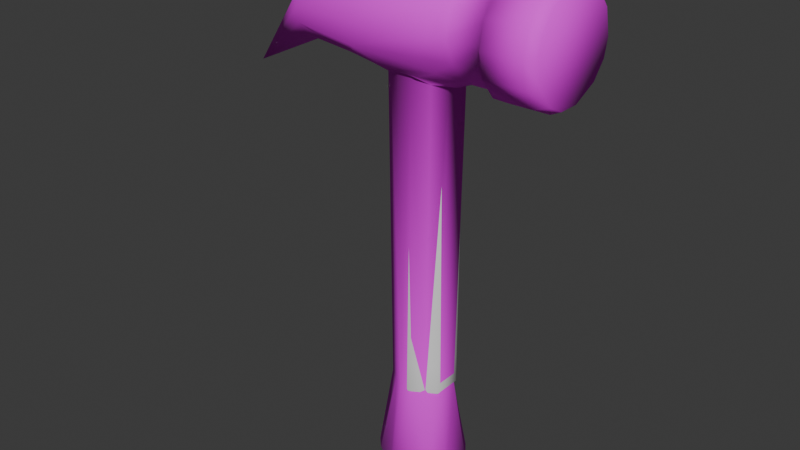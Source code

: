 # Source: Testovoe.blend  (saved by Blender 4.3.34; exported with 4.5.12 LTS)
import bpy
from mathutils import Matrix  # noqa: F401  (used for matrix-valued properties, if any)

bpy.ops.wm.read_factory_settings(use_empty=True)
scene = bpy.context.scene
scene.name = 'Scene'

# ---- collections
col_collection = bpy.data.collections.new('Collection'); scene.collection.children.link(col_collection)

# ---- images (referenced by path relative to the original .blend; pixels are not part of the script)
import os
ASSET_DIR = os.environ.get("B2B_ASSET_DIR", "")  # directory of the original .blend (textures are referenced by path, not embedded)
HERE = os.path.dirname(os.path.abspath(__file__))  # packed textures are extracted next to this script under _unpacked/

def load_image(name, relpath, width, height, colorspace="sRGB"):
    """Load a texture the original file referenced (path relative to the .blend, or extracted next to this script)."""
    p = next((c for c in (os.path.join(HERE, relpath), os.path.join(ASSET_DIR, relpath)) if relpath and os.path.exists(c)), "")
    if p:
        img = bpy.data.images.load(p, check_existing=True)
        img.name = name
    else:  # same state as the original file: an image datablock whose file is absent (Cycles renders it pink)
        img = bpy.data.images.new(name, width, height)
        img.source = "FILE"
        img.filepath = "//" + (relpath or name)
    img.colorspace_settings.name = colorspace
    return img
img_wood_2d_view_png = load_image('Wood_2D_View.png', 'Testovoe/Wood_2D_View.png', 1024, 1024, 'sRGB')
img_metal_2d_view_png = load_image('Metal_2D_View.png', 'Testovoe/Metal_2D_View.png', 1024, 1024, 'sRGB')

# ---- materials (node trees are filled in below, after node groups)
mat_wood = bpy.data.materials.new('Wood')
mat_metal = bpy.data.materials.new('Metal')

# ---- material node trees
mat_wood.use_nodes = True; mat_wood.node_tree.nodes.clear()
_N = mat_wood.node_tree.nodes; _L = mat_wood.node_tree.links
n0 = _N.new('ShaderNodeBsdfPrincipled'); n0.name = 'Principled BSDF'; n0.location = (10, 300)
n0.inputs[2].default_value = 1.0
n1 = _N.new('ShaderNodeOutputMaterial'); n1.name = 'Material Output'; n1.location = (300, 300)
n2 = _N.new('ShaderNodeTexImage'); n2.name = 'Image Texture'; n2.location = (-421, 252)
n2.image = img_wood_2d_view_png
_L.new(n0.outputs[0], n1.inputs[0])
_L.new(n2.outputs[0], n0.inputs[0])
n1.is_active_output = True
mat_metal.use_nodes = True; mat_metal.node_tree.nodes.clear()
_N = mat_metal.node_tree.nodes; _L = mat_metal.node_tree.links
n0 = _N.new('ShaderNodeBsdfPrincipled'); n0.name = 'Principled BSDF'; n0.location = (10, 300)
n0.inputs[2].default_value = 0.8641
n1 = _N.new('ShaderNodeOutputMaterial'); n1.name = 'Material Output'; n1.location = (300, 300)
n2 = _N.new('ShaderNodeTexImage'); n2.name = 'Image Texture'; n2.location = (-452, 230)
n2.image = img_metal_2d_view_png
_L.new(n0.outputs[0], n1.inputs[0])
_L.new(n2.outputs[0], n0.inputs[0])
n1.is_active_output = True

# ---- world
world_world = bpy.data.worlds.new('World'); scene.world = world_world
world_world.use_nodes = True; world_world.node_tree.nodes.clear()
_N = world_world.node_tree.nodes; _L = world_world.node_tree.links
n0 = _N.new('ShaderNodeOutputWorld'); n0.name = 'World Output'; n0.location = (300, 300)
n1 = _N.new('ShaderNodeBackground'); n1.name = 'Background'; n1.location = (10, 300)
n1.inputs[0].default_value = (0.05088, 0.05088, 0.05088, 1.0)
_L.new(n1.outputs[0], n0.inputs[0])
n0.is_active_output = True
world_world.color = (0.05088, 0.05088, 0.05088)
world_world.sun_shadow_jitter_overblur = 0.0

# ---- meshes
me_cylinder = bpy.data.meshes.new('Cylinder')
me_cylinder.from_pydata([(-3.729, 2.235e-08, -1.51), (1.602, 1.0, 7.604e-08), (1.602, 0.901, -0.4339), (1.602, 0.6235, -0.7818), (1.602, 0.2225, -0.9749), (1.602, -0.2225, -0.9749), (1.602, -0.6235, -0.7818), (1.602, -0.901, -0.4339), (1.602, -1.0, 7.604e-08), (1.602, -0.901, 0.4339), (1.602, -0.6235, 0.7818), (1.602, -0.2225, 0.9749), (1.602, 0.2225, 0.9749), (1.602, 0.6235, 0.7818), (1.602, 0.901, 0.4339), (0.3984, 0.8531, -0.3729), (0.5156, 0.2232, -0.963), (0.5156, -0.2232, -0.963), (0.3983, -0.8532, -0.3729), (0.6688, -0.9994, -7.118e-05), (0.6691, -0.9013, 0.4313), (0.6662, -0.6242, 0.7763), (0.6639, -0.2229, 0.967), (0.6639, 0.2229, 0.967), (0.6662, 0.6242, 0.7763), (0.6691, 0.9013, 0.4313), (0.6688, 0.9994, -7.118e-05), (0.924, 0.8856, 1.639e-06), (1.602, 0.8856, 7.604e-08), (1.602, 0.7979, 0.3843), (1.602, 0.5522, 0.6924), (1.602, 0.1971, 0.8634), (1.602, -0.1971, 0.8634), (1.602, -0.5522, 0.6924), (1.602, -0.7979, 0.3843), (1.602, -0.8856, 7.604e-08), (1.602, -0.7979, -0.3843), (1.602, -0.5522, -0.6924), (1.602, -0.1971, -0.8634), (1.602, 0.1971, -0.8634), (1.602, 0.5522, -0.6924), (1.602, 0.7979, -0.3843), (0.986, 0.7801, -0.3714), (1.028, 0.5257, -0.6701), (0.9223, 0.1973, -0.8592), (0.9223, -0.1973, -0.8592), (1.028, -0.5257, -0.6701), (0.986, -0.7801, -0.3714), (0.924, -0.8856, 1.639e-06), (0.9235, -0.7979, 0.3842), (0.9228, -0.5523, 0.6917), (0.9227, -0.1972, 0.8626), (0.9227, 0.1972, 0.8626), (0.9228, 0.5523, 0.6917), (0.9235, 0.7979, 0.3842), (-2.266, 0.5327, -0.4584), (-2.258, 0.3688, -0.6808), (-2.254, 0.1316, -0.8073), (-2.254, -0.1316, -0.8073), (-2.258, -0.3688, -0.6808), (-2.266, -0.5327, -0.4584), (-2.273, -0.591, -0.1904), (-2.279, -0.5323, 0.06815), (-2.282, -0.3684, 0.2683), (-2.283, -0.1316, 0.3765), (-2.283, 0.1316, 0.3765), (-2.282, 0.3684, 0.2683), (-2.279, 0.5323, 0.06815), (-2.273, 0.591, -0.1904), (-0.8552, 1.002, -0.0177), (-0.8373, 0.9065, -0.4367), (-0.6587, 0.2344, -0.9133), (-0.6587, -0.2344, -0.9133), (-0.8373, -0.9065, -0.4367), (-0.8552, -1.002, -0.0177), (-0.8733, -0.905, 0.3932), (-0.8943, -0.6277, 0.7124), (-0.9081, -0.2244, 0.8857), (-0.9081, 0.2244, 0.8857), (-0.8943, 0.6277, 0.7124), (-0.8733, 0.905, 0.3932), (2.309, 1.0, 1.295e-07), (2.495, 0.9027, -0.07194), (2.495, 0.832, -0.3785), (2.309, 0.901, -0.4339), (2.495, 0.6017, -0.6679), (2.309, 0.6235, -0.7818), (2.495, 0.147, -0.8869), (2.309, 0.2225, -0.9749), (2.495, -0.2228, -0.8865), (2.309, -0.2225, -0.9749), (2.495, -0.5066, -0.7506), (2.309, -0.6235, -0.7818), (2.495, -0.799, -0.3848), (2.309, -0.901, -0.4339), (2.495, -0.9027, 0.07194), (2.309, -1.0, 1.295e-07), (2.495, -0.832, 0.3785), (2.309, -0.901, 0.4339), (2.495, -0.6017, 0.6679), (2.309, -0.6235, 0.7818), (2.495, -0.147, 0.8869), (2.309, -0.2225, 0.9749), (2.495, 0.2228, 0.8865), (2.309, 0.2225, 0.9749), (2.495, 0.5066, 0.7506), (2.309, 0.6235, 0.7818), (2.495, 0.799, 0.3848), (2.309, 0.901, 0.4339), (0.6671, 0.2234, -0.9594), (0.6671, -0.2234, -0.9594), (-0.8082, -0.2349, -0.9028), (-0.8082, 0.2349, -0.9028), (0.6875, 0.2846, -8.162), (-0.8545, 0.2846, -8.162), (0.6875, -0.2846, -8.162), (-0.8545, -0.2846, -8.162), (0.3322, 0.418, -0.9367), (0.04655, 0.5514, -0.8169), (0.04655, -0.5514, -0.8169), (0.3322, -0.418, -0.9367), (-0.2072, 0.5562, -0.8155), (-0.4497, 0.4154, -0.9084), (-0.4497, -0.4154, -0.9084), (-0.2072, -0.5562, -0.8155), (0.6448, 0.3826, -0.8638), (0.205, 0.618, -0.7806), (0.5481, 0.6416, -0.6491), (0.7869, 0.528, -0.7189), (0.205, -0.618, -0.7806), (0.6447, -0.3827, -0.8638), (0.7867, -0.528, -0.7189), (0.5479, -0.6416, -0.6491), (-0.3509, 0.6321, -0.7794), (-0.8094, 0.3984, -0.8452), (-1.188, 0.5695, -0.6791), (-0.8254, 0.7713, -0.606), (-0.8094, -0.3984, -0.8452), (-0.3509, -0.6321, -0.7794), (-0.8254, -0.7713, -0.606), (-1.188, -0.5695, -0.6791), (0.08578, 0.7049, -8.284), (0.5013, 0.5362, -8.107), (0.5013, -0.5362, -8.107), (0.08578, -0.7049, -8.284), (-0.6356, 0.5169, -8.107), (-0.2528, 0.7049, -8.284), (-0.2528, -0.7049, -8.284), (-0.6356, -0.5169, -8.107), (-0.2553, -0.2846, -8.486), (-0.2553, 0.2846, -8.486), (0.07614, 0.2846, -8.486), (0.07613, -0.2846, -8.486), (-0.6127, -0.1953, -6.562), (-0.6127, 0.1953, -6.562), (0.4455, -0.1953, -6.562), (0.4455, 0.1953, -6.562), (-0.3938, -0.3545, -6.525), (-0.1994, -0.4837, -6.6), (0.2593, -0.3678, -6.525), (0.03219, -0.4837, -6.6), (0.03219, 0.4837, -6.6), (0.2593, 0.3678, -6.525), (-0.1994, 0.4837, -6.6), (-0.3938, 0.3545, -6.525), (0.6095, -0.5417, -0.7421), (0.6098, 0.5417, -0.7421), (-0.8201, 0.6035, -0.7143), (-0.8159, -0.6038, -0.7149)], [], [(14, 108, 81, 1), (97, 95, 99), (5, 90, 92, 6), (91, 87, 93), (89, 87, 91), (93, 87, 85), (9, 98, 100, 10), (99, 93, 101), (107, 93, 85), (12, 104, 106, 13), (103, 101, 105), (11, 102, 104, 12), (107, 105, 101), (7, 8, 35, 36), (55, 70, 136, 135, 56), (8, 9, 34, 35), (139, 138, 129, 132, 18, 73), (9, 10, 33, 34), (110, 109, 44, 45), (10, 11, 32, 33), (131, 130, 110, 45, 46), (11, 12, 31, 32), (70, 15, 127, 126, 133, 136), (12, 13, 30, 31), (15, 26, 27, 42), (13, 14, 29, 30), (26, 25, 54, 27), (69, 26, 15, 70), (109, 125, 128, 43, 44), (154, 164, 145, 114), (124, 119, 129, 138), (153, 154, 114, 116), (18, 132, 131, 46, 47), (73, 18, 19, 74), (74, 19, 20, 75), (75, 20, 21, 76), (76, 21, 22, 77), (77, 22, 23, 78), (78, 23, 24, 79), (79, 24, 25, 80), (80, 25, 26, 69), (54, 29, 28, 27), (53, 30, 29, 54), (52, 31, 30, 53), (51, 32, 31, 52), (50, 33, 32, 51), (49, 34, 33, 50), (48, 35, 34, 49), (47, 36, 35, 48), (46, 37, 36, 47), (45, 38, 37, 46), (44, 39, 38, 45), (43, 40, 39, 44), (42, 41, 40, 43), (27, 28, 41, 42), (19, 18, 47, 48), (6, 7, 36, 37), (20, 19, 48, 49), (5, 6, 37, 38), (21, 20, 49, 50), (4, 5, 38, 39), (22, 21, 50, 51), (3, 4, 39, 40), (23, 22, 51, 52), (2, 3, 40, 41), (24, 23, 52, 53), (1, 2, 41, 28), (25, 24, 53, 54), (14, 1, 28, 29), (0, 67, 68), (0, 66, 67), (0, 65, 66), (0, 64, 65), (0, 63, 64), (0, 62, 63), (0, 61, 62), (0, 60, 61), (0, 59, 60), (0, 58, 59), (0, 57, 58), (0, 56, 57), (0, 55, 56), (0, 68, 55), (67, 80, 69, 68), (66, 79, 80, 67), (65, 78, 79, 66), (64, 77, 78, 65), (63, 76, 77, 64), (62, 75, 76, 63), (61, 74, 75, 62), (60, 73, 74, 61), (145, 146, 150, 114), (59, 140, 139, 73, 60), (57, 112, 111, 58), (58, 111, 137, 140, 59), (56, 135, 134, 112, 57), (68, 69, 70, 55), (10, 100, 102, 11), (8, 96, 98, 9), (13, 106, 108, 14), (85, 83, 82), (7, 94, 96, 8), (2, 84, 86, 3), (95, 93, 99), (6, 92, 94, 7), (1, 81, 84, 2), (3, 86, 88, 4), (4, 88, 90, 5), (84, 81, 82, 83), (86, 84, 83, 85), (88, 86, 85, 87), (90, 88, 87, 89), (92, 90, 89, 91), (94, 92, 91, 93), (96, 94, 93, 95), (98, 96, 95, 97), (100, 98, 97, 99), (102, 100, 99, 101), (104, 102, 101, 103), (106, 104, 103, 105), (108, 106, 105, 107), (81, 108, 107, 82), (107, 85, 82), (101, 93, 107), (163, 161, 141, 146), (17, 16, 109, 110), (160, 158, 147, 144), (16, 117, 125, 109), (155, 159, 143, 115), (128, 127, 15, 42, 43), (71, 72, 111, 112), (157, 153, 116, 148), (116, 149, 147, 148), (114, 150, 149, 116), (118, 121, 133, 126), (122, 71, 112, 134), (72, 123, 137, 111), (120, 17, 110, 130), (156, 155, 115, 113), (125, 126, 166), (129, 130, 165), (133, 134, 167), (137, 138, 168), (118, 126, 125, 117), (129, 119, 120, 130), (122, 134, 133, 121), (137, 123, 124, 138), (157, 148, 147, 158), (159, 120, 119, 160), (161, 118, 117, 162), (163, 146, 145, 164), (162, 156, 113, 142), (147, 149, 152, 144), (149, 150, 151, 152), (150, 146, 141, 151), (152, 151, 113, 115), (151, 141, 142, 113), (144, 152, 115, 143), (117, 16, 156, 162), (121, 163, 164, 122), (141, 161, 162, 142), (143, 159, 160, 144), (123, 157, 158, 124), (16, 17, 155, 156), (123, 72, 153, 157), (17, 120, 159, 155), (119, 124, 158, 160), (121, 118, 161, 163), (72, 71, 154, 153), (71, 122, 164, 154), (131, 132, 165), (140, 168, 139), (165, 130, 131), (165, 132, 129), (128, 166, 127), (127, 166, 126), (166, 128, 125), (135, 136, 167), (167, 134, 135), (167, 136, 133), (139, 168, 138), (168, 140, 137)])
me_cylinder.polygons.foreach_set('use_smooth', [True] * 182)
me_cylinder.polygons.foreach_set('material_index', [1, 1, 1, 1, 1, 1, 1, 1, 1, 1, 1, 1, 1, 1, 1, 1, 1, 1, 1, 1, 1, 1, 1, 1, 1, 1, 1, 1, 1, 0, 1, 0, 1, 1, 1, 1, 1, 1, 1, 1, 1, 1, 1, 1, 1, 1, 1, 1, 1, 1, 1, 1, 1, 1, 1, 1, 1, 1, 1, 1, 1, 1, 1, 1, 1, 1, 1, 1, 1, 1, 1, 1, 1, 1, 1, 1, 1, 1, 1, 1, 1, 1, 1, 1, 1, 1, 1, 1, 1, 1, 1, 0, 1, 1, 1, 1, 1, 1, 1, 1, 1, 1, 1, 1, 1, 1, 1, 1, 1, 1, 1, 1, 1, 1, 1, 1, 1, 1, 1, 1, 1, 1, 1, 1, 0, 1, 0, 1, 0, 1, 1, 0, 0, 0, 1, 1, 1, 1, 0, 1, 1, 1, 1, 1, 1, 1, 1, 0, 0, 0, 0, 0, 0, 0, 0, 0, 0, 0, 0, 0, 0, 0, 0, 0, 0, 0, 0, 0, 0, 0, 1, 1, 1, 1, 1, 1, 1, 1, 1, 1, 1, 1])
_uv = me_cylinder.uv_layers.new(name='UVMap')
_uv.uv.foreach_set('vector', [0.5608, 0.4401, 0.6187, 0.4651, 0.5991, 0.5041, 0.5442, 0.4719, 0.3236, 0.7975, 0.3463, 0.7782, 0.3095, 0.8298, 0.5098, 0.08928, 0.572, 0.04471, 0.6004, 0.08888, 0.5345, 0.1266, 0.4351, 0.7757, 0.4749, 0.8251, 0.3905, 0.7672, 0.4589, 0.7937, 0.4749, 0.8251, 0.4351, 0.7757, 0.3905, 0.7672, 0.4749, 0.8251, 0.4757, 0.8743, 0.5788, 0.2431, 0.6488, 0.2323, 0.6535, 0.2809, 0.5838, 0.2843, 0.3095, 0.8298, 0.3905, 0.7672, 0.3114, 0.8789, 0.3952, 0.9363, 0.3905, 0.7672, 0.4757, 0.8743, 0.5797, 0.3661, 0.6471, 0.3783, 0.635, 0.4235, 0.5723, 0.4043, 0.3272, 0.91, 0.3114, 0.8789, 0.3508, 0.9277, 0.5832, 0.3254, 0.6538, 0.3298, 0.6471, 0.3783, 0.5797, 0.3661, 0.3952, 0.9363, 0.3508, 0.9277, 0.3114, 0.8789, 0.554, 0.1635, 0.5687, 0.202, 0.5578, 0.2053, 0.5442, 0.168, 0.7307, 0.8506, 0.7425, 0.9977, 0.7204, 0.997, 0.705, 0.9568, 0.7041, 0.8457, 0.5687, 0.202, 0.5788, 0.2431, 0.567, 0.2452, 0.5578, 0.2053, 0.6674, 0.1091, 0.7146, 0.08962, 0.7688, 0.0909, 0.8027, 0.1042, 0.7856, 0.1377, 0.6653, 0.1303, 0.5788, 0.2431, 0.5838, 0.2843, 0.573, 0.2849, 0.567, 0.2452, 0.8192, 0.05288, 0.8276, 0.009524, 0.8539, 0.01722, 0.8469, 0.05736, 0.5838, 0.2843, 0.5832, 0.3254, 0.5715, 0.3248, 0.573, 0.2849, 0.8282, 0.09292, 0.8151, 0.07105, 0.8192, 0.05288, 0.8469, 0.05736, 0.8532, 0.09834, 0.5832, 0.3254, 0.5797, 0.3661, 0.5688, 0.3646, 0.5715, 0.3248, 0.6689, 0.5127, 0.7898, 0.5025, 0.8078, 0.5356, 0.7741, 0.5499, 0.7195, 0.5525, 0.6715, 0.534, 0.5797, 0.3661, 0.5723, 0.4043, 0.5622, 0.4018, 0.5688, 0.3646, 0.7898, 0.5025, 0.8118, 0.4623, 0.8395, 0.4604, 0.8501, 0.4998, 0.5723, 0.4043, 0.5608, 0.4401, 0.5515, 0.4362, 0.5622, 0.4018, 0.8118, 0.4623, 0.8095, 0.4211, 0.8368, 0.4196, 0.8395, 0.4604, 0.6656, 0.4705, 0.8118, 0.4623, 0.7898, 0.5025, 0.6689, 0.5127, 0.826, 0.587, 0.8212, 0.5687, 0.8336, 0.5463, 0.8584, 0.5402, 0.853, 0.5803, 0.4376, 0.1748, 0.4109, 0.1776, 0.4319, 0.02099, 0.4634, 0.01893, 0.7289, 0.08207, 0.7537, 0.08272, 0.7688, 0.0909, 0.7146, 0.08962, 0.07363, 0.1734, 0.03524, 0.1759, 0.002275, 0.02407, 0.05617, 0.01545, 0.7856, 0.1377, 0.8027, 0.1042, 0.8282, 0.09292, 0.8532, 0.09834, 0.8458, 0.139, 0.6653, 0.1303, 0.7856, 0.1377, 0.8084, 0.1772, 0.6629, 0.1722, 0.6629, 0.1722, 0.8084, 0.1772, 0.8071, 0.2183, 0.6609, 0.2141, 0.6609, 0.2141, 0.8071, 0.2183, 0.8064, 0.259, 0.6593, 0.2558, 0.6593, 0.2558, 0.8064, 0.259, 0.8068, 0.2993, 0.6583, 0.2989, 0.6583, 0.2989, 0.8068, 0.2993, 0.807, 0.3397, 0.6586, 0.3431, 0.6586, 0.3431, 0.807, 0.3397, 0.8078, 0.3802, 0.6603, 0.3864, 0.6603, 0.3864, 0.8078, 0.3802, 0.8095, 0.4211, 0.6628, 0.4283, 0.6628, 0.4283, 0.8095, 0.4211, 0.8118, 0.4623, 0.6656, 0.4705, 0.8368, 0.4196, 0.9056, 0.4148, 0.9089, 0.4539, 0.8395, 0.4604, 0.835, 0.3792, 0.9033, 0.3761, 0.9056, 0.4148, 0.8368, 0.4196, 0.8337, 0.3391, 0.9018, 0.3373, 0.9033, 0.3761, 0.835, 0.3792, 0.8328, 0.2994, 0.901, 0.2988, 0.9018, 0.3373, 0.8337, 0.3391, 0.8334, 0.2594, 0.9012, 0.2606, 0.901, 0.2988, 0.8328, 0.2994, 0.8343, 0.2192, 0.9026, 0.2223, 0.9012, 0.2606, 0.8334, 0.2594, 0.8361, 0.1785, 0.905, 0.1835, 0.9026, 0.2223, 0.8343, 0.2192, 0.8458, 0.139, 0.9085, 0.1443, 0.905, 0.1835, 0.8361, 0.1785, 0.8532, 0.09834, 0.9124, 0.105, 0.9085, 0.1443, 0.8458, 0.139, 0.8469, 0.05736, 0.9163, 0.06559, 0.9124, 0.105, 0.8532, 0.09834, 0.8539, 0.01722, 0.9215, 0.02683, 0.9163, 0.06559, 0.8469, 0.05736, 0.8584, 0.5402, 0.9174, 0.5332, 0.9215, 0.5727, 0.853, 0.5803, 0.8501, 0.4998, 0.913, 0.4935, 0.9174, 0.5332, 0.8584, 0.5402, 0.8395, 0.4604, 0.9089, 0.4539, 0.913, 0.4935, 0.8501, 0.4998, 0.8084, 0.1772, 0.7856, 0.1377, 0.8458, 0.139, 0.8361, 0.1785, 0.5345, 0.1266, 0.554, 0.1635, 0.5442, 0.168, 0.5245, 0.1326, 0.8071, 0.2183, 0.8084, 0.1772, 0.8361, 0.1785, 0.8343, 0.2192, 0.5098, 0.08928, 0.5345, 0.1266, 0.5245, 0.1326, 0.5002, 0.09727, 0.8064, 0.259, 0.8071, 0.2183, 0.8343, 0.2192, 0.8334, 0.2594, 0.4752, 0.05447, 0.5098, 0.08928, 0.5002, 0.09727, 0.4679, 0.06611, 0.8068, 0.2993, 0.8064, 0.259, 0.8334, 0.2594, 0.8328, 0.2994, 0.502, 0.5305, 0.4729, 0.5559, 0.4679, 0.5463, 0.4952, 0.5238, 0.807, 0.3397, 0.8068, 0.2993, 0.8328, 0.2994, 0.8337, 0.3391, 0.5251, 0.5025, 0.502, 0.5305, 0.4952, 0.5238, 0.5168, 0.4965, 0.8078, 0.3802, 0.807, 0.3397, 0.8337, 0.3391, 0.835, 0.3792, 0.5442, 0.4719, 0.5251, 0.5025, 0.5168, 0.4965, 0.5361, 0.4673, 0.8095, 0.4211, 0.8078, 0.3802, 0.835, 0.3792, 0.8368, 0.4196, 0.5608, 0.4401, 0.5442, 0.4719, 0.5361, 0.4673, 0.5515, 0.4362, 0.6583, 0.6758, 0.7797, 0.8533, 0.7561, 0.8541, 0.6583, 0.6758, 0.8013, 0.8469, 0.7797, 0.8533, 0.6583, 0.6758, 0.8203, 0.8348, 0.8013, 0.8469, 0.6583, 0.6758, 0.8353, 0.8177, 0.8203, 0.8348, 0.6583, 0.6758, 0.8453, 0.7975, 0.8353, 0.8177, 0.6583, 0.6758, 0.8494, 0.7754, 0.8453, 0.7975, 0.6583, 0.6758, 0.8476, 0.7518, 0.8494, 0.7754, 0.6583, 0.6758, 0.8414, 0.727, 0.8476, 0.7518, 0.6583, 0.6758, 0.8336, 0.7008, 0.8414, 0.727, 0.6583, 0.6758, 0.8264, 0.6738, 0.8336, 0.7008, 0.6583, 0.6758, 0.8217, 0.647, 0.8264, 0.6738, 0.6583, 0.6758, 0.7041, 0.8457, 0.677, 0.8417, 0.6583, 0.6758, 0.7307, 0.8506, 0.7041, 0.8457, 0.6583, 0.6758, 0.7561, 0.8541, 0.7307, 0.8506, 0.7797, 0.8533, 0.8319, 0.9845, 0.7876, 0.9949, 0.7561, 0.8541, 0.8013, 0.8469, 0.8734, 0.9645, 0.8319, 0.9845, 0.7797, 0.8533, 0.8203, 0.8348, 0.9115, 0.9351, 0.8734, 0.9645, 0.8013, 0.8469, 0.8353, 0.8177, 0.9446, 0.8987, 0.9115, 0.9351, 0.8203, 0.8348, 0.8453, 0.7975, 0.9696, 0.8575, 0.9446, 0.8987, 0.8353, 0.8177, 0.8494, 0.7754, 0.985, 0.8141, 0.9696, 0.8575, 0.8453, 0.7975, 0.8476, 0.7518, 0.9905, 0.7692, 0.985, 0.8141, 0.8494, 0.7754, 0.8414, 0.727, 0.9886, 0.7245, 0.9905, 0.7692, 0.8476, 0.7518, 0.5242, 0.7505, 0.5108, 0.7034, 0.5564, 0.7026, 0.5523, 0.7702, 0.8336, 0.7008, 0.9452, 0.6914, 0.9859, 0.703, 0.9886, 0.7245, 0.8414, 0.727, 0.8217, 0.647, 0.9604, 0.5996, 0.9725, 0.6437, 0.8264, 0.6738, 0.8264, 0.6738, 0.9725, 0.6437, 0.977, 0.6601, 0.9452, 0.6914, 0.8336, 0.7008, 0.7041, 0.8457, 0.705, 0.9568, 0.6757, 0.992, 0.6583, 0.9888, 0.677, 0.8417, 0.7561, 0.8541, 0.7876, 0.9949, 0.7425, 0.9977, 0.7307, 0.8506, 0.5838, 0.2843, 0.6535, 0.2809, 0.6538, 0.3298, 0.5832, 0.3254, 0.5687, 0.202, 0.6384, 0.1835, 0.6488, 0.2323, 0.5788, 0.2431, 0.5723, 0.4043, 0.635, 0.4235, 0.6187, 0.4651, 0.5608, 0.4401, 0.4757, 0.8743, 0.4617, 0.9062, 0.4391, 0.9252, 0.554, 0.1635, 0.6224, 0.1358, 0.6384, 0.1835, 0.5687, 0.202, 0.5251, 0.5025, 0.5743, 0.5401, 0.5465, 0.5722, 0.502, 0.5305, 0.3463, 0.7782, 0.3905, 0.7672, 0.3095, 0.8298, 0.5345, 0.1266, 0.6004, 0.08888, 0.6224, 0.1358, 0.554, 0.1635, 0.5442, 0.4719, 0.5991, 0.5041, 0.5743, 0.5401, 0.5251, 0.5025, 0.502, 0.5305, 0.5465, 0.5722, 0.5183, 0.6007, 0.4729, 0.5559, 0.4752, 0.05447, 0.5395, 0.002275, 0.572, 0.04471, 0.5098, 0.08928, 0.48, 0.9178, 0.4424, 0.948, 0.4391, 0.9252, 0.4617, 0.9062, 0.4981, 0.8733, 0.48, 0.9178, 0.4617, 0.9062, 0.4757, 0.8743, 0.4981, 0.8253, 0.4981, 0.8733, 0.4757, 0.8743, 0.4749, 0.8251, 0.4769, 0.7808, 0.4981, 0.8253, 0.4749, 0.8251, 0.4589, 0.7937, 0.4371, 0.7527, 0.4769, 0.7808, 0.4589, 0.7937, 0.4351, 0.7757, 0.3898, 0.7448, 0.4371, 0.7527, 0.4351, 0.7757, 0.3905, 0.7672, 0.3431, 0.7553, 0.3898, 0.7448, 0.3905, 0.7672, 0.3463, 0.7782, 0.3049, 0.7857, 0.3431, 0.7553, 0.3463, 0.7782, 0.3236, 0.7975, 0.2863, 0.8313, 0.3049, 0.7857, 0.3236, 0.7975, 0.3095, 0.8298, 0.289, 0.8792, 0.2863, 0.8313, 0.3095, 0.8298, 0.3114, 0.8789, 0.3096, 0.9226, 0.289, 0.8792, 0.3114, 0.8789, 0.3272, 0.91, 0.3488, 0.9506, 0.3096, 0.9226, 0.3272, 0.91, 0.3508, 0.9277, 0.3959, 0.9585, 0.3488, 0.9506, 0.3508, 0.9277, 0.3952, 0.9363, 0.4424, 0.948, 0.3959, 0.9585, 0.3952, 0.9363, 0.4391, 0.9252, 0.3952, 0.9363, 0.4757, 0.8743, 0.4391, 0.9252, 0.3114, 0.8789, 0.3905, 0.7672, 0.3952, 0.9363, 0.3879, 0.1696, 0.3649, 0.1697, 0.3593, 0.002421, 0.3919, 0.002275, 0.8044, 0.05071, 0.8124, 0.006681, 0.8276, 0.009524, 0.8192, 0.05288, 0.1475, 0.1709, 0.1243, 0.17, 0.1262, 0.002275, 0.1583, 0.003478, 0.811, 0.5894, 0.7889, 0.5738, 0.8212, 0.5687, 0.826, 0.587, 0.1983, 0.1784, 0.1728, 0.18, 0.1989, 0.02313, 0.2288, 0.02253, 0.8336, 0.5463, 0.8078, 0.5356, 0.7898, 0.5025, 0.8501, 0.4998, 0.8584, 0.5402, 0.6826, 0.002275, 0.6845, 0.0481, 0.6699, 0.04876, 0.668, 0.002825, 0.1007, 0.1773, 0.07363, 0.1734, 0.05617, 0.01545, 0.08645, 0.01906, 0.6117, 0.7702, 0.6084, 0.7039, 0.6538, 0.7055, 0.6394, 0.7514, 0.5523, 0.7702, 0.5564, 0.7026, 0.6084, 0.7039, 0.6117, 0.7702, 0.7591, 0.5586, 0.7341, 0.5598, 0.7195, 0.5525, 0.7741, 0.5499, 0.7112, 0.5777, 0.6901, 0.595, 0.6754, 0.5947, 0.6752, 0.5776, 0.6845, 0.0481, 0.7058, 0.0648, 0.6701, 0.06572, 0.6699, 0.04876, 0.7829, 0.0668, 0.8044, 0.05071, 0.8192, 0.05288, 0.8151, 0.07105, 0.2362, 0.1839, 0.1983, 0.1784, 0.2288, 0.02253, 0.2817, 0.03562, 0.8212, 0.5687, 0.7741, 0.5499, 0.8154, 0.5488, 0.7688, 0.0909, 0.8151, 0.07105, 0.81, 0.09094, 0.7195, 0.5525, 0.6752, 0.5776, 0.6729, 0.5537, 0.6701, 0.06572, 0.7146, 0.08962, 0.6688, 0.08955, 0.7591, 0.5586, 0.7741, 0.5499, 0.8212, 0.5687, 0.7889, 0.5738, 0.7688, 0.0909, 0.7537, 0.08272, 0.7829, 0.0668, 0.8151, 0.07105, 0.7112, 0.5777, 0.6752, 0.5776, 0.7195, 0.5525, 0.7341, 0.5598, 0.6701, 0.06572, 0.7058, 0.0648, 0.7289, 0.08207, 0.7146, 0.08962, 0.1007, 0.1773, 0.08645, 0.01906, 0.1262, 0.002275, 0.1243, 0.17, 0.1728, 0.18, 0.1567, 0.7333, 0.1256, 0.7439, 0.1475, 0.1709, 0.3649, 0.1697, 0.3669, 0.7402, 0.3362, 0.7286, 0.3398, 0.1779, 0.3879, 0.1696, 0.3919, 0.002275, 0.4319, 0.02099, 0.4109, 0.1776, 0.3398, 0.1779, 0.3146, 0.1756, 0.2863, 0.02027, 0.3172, 0.02132, 0.6538, 0.7055, 0.6084, 0.7039, 0.6088, 0.6734, 0.6537, 0.6705, 0.6084, 0.7039, 0.5564, 0.7026, 0.5565, 0.672, 0.6088, 0.6734, 0.5564, 0.7026, 0.5108, 0.7034, 0.5118, 0.6684, 0.5565, 0.672, 0.6088, 0.6734, 0.5565, 0.672, 0.5537, 0.6053, 0.6124, 0.6054, 0.5565, 0.672, 0.5118, 0.6684, 0.5252, 0.6209, 0.5537, 0.6053, 0.6537, 0.6705, 0.6088, 0.6734, 0.6124, 0.6054, 0.6412, 0.622, 0.3362, 0.7286, 0.3102, 0.7259, 0.3146, 0.1756, 0.3398, 0.1779, 0.3915, 0.7402, 0.3879, 0.1696, 0.4109, 0.1776, 0.4186, 0.7309, 0.3593, 0.002421, 0.3649, 0.1697, 0.3398, 0.1779, 0.3172, 0.02132, 0.1989, 0.02313, 0.1728, 0.18, 0.1475, 0.1709, 0.1583, 0.003478, 0.07416, 0.7328, 0.1007, 0.1773, 0.1243, 0.17, 0.101, 0.743, 0.2265, 0.7326, 0.1828, 0.7316, 0.1983, 0.1784, 0.2362, 0.1839, 0.07416, 0.7328, 0.04708, 0.731, 0.07363, 0.1734, 0.1007, 0.1773, 0.1828, 0.7316, 0.1567, 0.7333, 0.1728, 0.18, 0.1983, 0.1784, 0.1256, 0.7439, 0.101, 0.743, 0.1243, 0.17, 0.1475, 0.1709, 0.3915, 0.7402, 0.3669, 0.7402, 0.3649, 0.1697, 0.3879, 0.1696, 0.04708, 0.731, 0.002275, 0.7286, 0.03524, 0.1759, 0.07363, 0.1734, 0.4458, 0.7301, 0.4186, 0.7309, 0.4109, 0.1776, 0.4376, 0.1748, 0.8282, 0.09292, 0.8027, 0.1042, 0.81, 0.09094, 0.9452, 0.6914, 0.982, 0.6835, 0.9859, 0.703, 0.81, 0.09094, 0.8151, 0.07105, 0.8282, 0.09292, 0.81, 0.09094, 0.8027, 0.1042, 0.7688, 0.0909, 0.8336, 0.5463, 0.8154, 0.5488, 0.8078, 0.5356, 0.8078, 0.5356, 0.8154, 0.5488, 0.7741, 0.5499, 0.8154, 0.5488, 0.8336, 0.5463, 0.8212, 0.5687, 0.705, 0.9568, 0.7204, 0.997, 0.7003, 0.9945, 0.7003, 0.9945, 0.6757, 0.992, 0.705, 0.9568, 0.6729, 0.5537, 0.6715, 0.534, 0.7195, 0.5525, 0.6674, 0.1091, 0.6688, 0.08955, 0.7146, 0.08962, 0.982, 0.6835, 0.9452, 0.6914, 0.977, 0.6601])
me_cylinder.materials.append(mat_wood)
me_cylinder.materials.append(mat_metal)
me_cylinder.use_mirror_y = True
me_cylinder.update()
me_cylinder_001 = bpy.data.meshes.new('Cylinder.001')
me_cylinder_001.from_pydata([(0.0, 1.0, -1.0), (0.0, 1.0, 1.0), (0.866, 0.5, -1.0), (0.866, 0.5, 1.0), (0.866, -0.5, -1.0), (0.866, -0.5, 1.0), (0.0, -1.0, -1.0), (0.0, -1.0, 1.0), (-0.866, -0.5, -1.0), (-0.866, -0.5, 1.0), (-0.866, 0.5, -1.0), (-0.866, 0.5, 1.0), (0.0, 1.0, -0.8474), (0.866, 0.5, -0.8474), (0.866, -0.5, -0.8474), (0.0, -1.0, -0.8474), (-0.866, -0.5, -0.8474), (-0.866, 0.5, -0.8474)], [], [(12, 1, 3, 13), (13, 3, 5, 14), (14, 5, 7, 15), (15, 7, 9, 16), (3, 1, 11, 9, 7, 5), (16, 9, 11, 17), (17, 11, 1, 12), (0, 2, 4, 6, 8, 10), (10, 17, 12, 0), (8, 16, 17, 10), (6, 15, 16, 8), (4, 14, 15, 6), (2, 13, 14, 4), (0, 12, 13, 2)])
me_cylinder_001.polygons.foreach_set('use_smooth', [True] * 14)
_uv = me_cylinder_001.uv_layers.new(name='UVMap')
_uv.uv.foreach_set('vector', [1.0, 0.5381, 1.0, 1.0, 0.8333, 1.0, 0.8333, 0.5381, 0.8333, 0.5381, 0.8333, 1.0, 0.6667, 1.0, 0.6667, 0.5381, 0.6667, 0.5381, 0.6667, 1.0, 0.5, 1.0, 0.5, 0.5381, 0.5, 0.5381, 0.5, 1.0, 0.3333, 1.0, 0.3333, 0.5381, 0.4578, 0.37, 0.25, 0.49, 0.04215, 0.37, 0.04215, 0.13, 0.25, 0.01, 0.4578, 0.13, 0.3333, 0.5381, 0.3333, 1.0, 0.1667, 1.0, 0.1667, 0.5381, 0.1667, 0.5381, 0.1667, 1.0, -8.941e-08, 1.0, -8.941e-08, 0.5381, 0.75, 0.49, 0.9578, 0.37, 0.9578, 0.13, 0.75, 0.01, 0.5422, 0.13, 0.5422, 0.37, 0.1667, 0.5, 0.1667, 0.5381, -8.941e-08, 0.5381, -8.941e-08, 0.5, 0.3333, 0.5, 0.3333, 0.5381, 0.1667, 0.5381, 0.1667, 0.5, 0.5, 0.5, 0.5, 0.5381, 0.3333, 0.5381, 0.3333, 0.5, 0.6667, 0.5, 0.6667, 0.5381, 0.5, 0.5381, 0.5, 0.5, 0.8333, 0.5, 0.8333, 0.5381, 0.6667, 0.5381, 0.6667, 0.5, 1.0, 0.5, 1.0, 0.5381, 0.8333, 0.5381, 0.8333, 0.5])
me_cylinder_001.update()

# ---- objects
ob_cylinder = bpy.data.objects.new('Cylinder', me_cylinder)
ob_cylinder_001 = bpy.data.objects.new('Cylinder.001', me_cylinder_001)

# ---- transforms, parenting, visibility, modifiers, constraints
ob_cylinder.location = (0.0, 0.0, 0.0)
ob_cylinder.use_mesh_mirror_y = True
ob_cylinder_001.location = (0.0, 0.0, -2.994)
ob_cylinder_001.scale = (0.5169, 0.5169, 3.587)

# ---- collection membership
col_collection.objects.link(ob_cylinder)
col_collection.objects.link(ob_cylinder_001)

# ---- scene / render settings (as saved in the file)
scene.frame_start = 1; scene.frame_end = 250; scene.frame_set(0)
scene.render.engine = 'BLENDER_EEVEE_NEXT'
bpy.context.view_layer.update()

# ---- added for rendering (the .blend has no active camera and no usable light): camera, sun
cam_auto = bpy.data.cameras.new('AutoCamera')
cam_auto.lens = 50.0
cam_auto.sensor_width = 36.0
cam_auto.clip_end = 1000.0
ob_auto_camera = bpy.data.objects.new('AutoCamera', cam_auto)
scene.collection.objects.link(ob_auto_camera)
ob_auto_camera.location = (10.0235, -12.7685, 4.75674)
ob_auto_camera.rotation_euler = (1.09748, -7.21219e-08, 0.694738)
scene.camera = ob_auto_camera
light_auto_sun = bpy.data.lights.new('AutoSun', 'SUN')
light_auto_sun.energy = 3.0
light_auto_sun.angle = 0.0523599
ob_auto_sun = bpy.data.objects.new('AutoSun', light_auto_sun)
scene.collection.objects.link(ob_auto_sun)
ob_auto_sun.rotation_euler = (0.872665, 0.174533, 0.523599)
bpy.context.view_layer.update()
